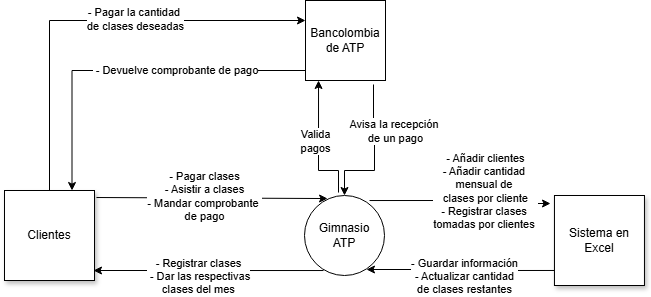

The diagram above was exported from draw.io. Its source (the exported page's mxGraphModel, read from the mxfile embedded in the PNG):
<mxGraphModel dx="796" dy="1924" grid="1" gridSize="10" guides="1" tooltips="1" connect="1" arrows="1" fold="1" page="1" pageScale="1" pageWidth="827" pageHeight="1169" math="0" shadow="0">
  <root>
    <mxCell id="0" />
    <mxCell id="1" parent="0" />
    <mxCell id="ri7EZJO-6HRxZhl36j1V-6" edge="1" parent="1" source="ri7EZJO-6HRxZhl36j1V-1" style="edgeStyle=orthogonalEdgeStyle;rounded=0;orthogonalLoop=1;jettySize=auto;html=1;entryX=0.989;entryY=0.889;entryDx=0;entryDy=0;exitX=0.238;exitY=0.938;exitDx=0;exitDy=0;exitPerimeter=0;entryPerimeter=0;" target="ri7EZJO-6HRxZhl36j1V-2">
      <mxGeometry relative="1" as="geometry" />
    </mxCell>
    <mxCell id="ri7EZJO-6HRxZhl36j1V-7" connectable="0" parent="ri7EZJO-6HRxZhl36j1V-6" style="edgeLabel;html=1;align=center;verticalAlign=middle;resizable=0;points=[];" value="- Registrar clases&lt;div&gt;&lt;div&gt;&amp;nbsp;- Dar las respectivas&lt;/div&gt;&lt;div&gt;clases del mes&lt;/div&gt;&lt;/div&gt;" vertex="1">
      <mxGeometry relative="1" x="0.0949" y="-2" as="geometry">
        <mxPoint y="7" as="offset" />
      </mxGeometry>
    </mxCell>
    <mxCell id="ri7EZJO-6HRxZhl36j1V-1" parent="1" style="ellipse;whiteSpace=wrap;html=1;aspect=fixed;" value="Gimnasio&lt;br&gt;ATP" vertex="1">
      <mxGeometry height="80" width="80" x="1200" y="-565" as="geometry" />
    </mxCell>
    <mxCell id="ri7EZJO-6HRxZhl36j1V-21" edge="1" parent="1" source="ri7EZJO-6HRxZhl36j1V-2" style="edgeStyle=orthogonalEdgeStyle;rounded=0;orthogonalLoop=1;jettySize=auto;html=1;entryX=0;entryY=0.25;entryDx=0;entryDy=0;exitX=0.5;exitY=0;exitDx=0;exitDy=0;" target="ri7EZJO-6HRxZhl36j1V-20">
      <mxGeometry relative="1" as="geometry" />
    </mxCell>
    <mxCell id="ri7EZJO-6HRxZhl36j1V-22" connectable="0" parent="ri7EZJO-6HRxZhl36j1V-21" style="edgeLabel;html=1;align=center;verticalAlign=middle;resizable=0;points=[];" value="- Pagar la cantidad&amp;nbsp;&lt;div&gt;de clases deseadas&lt;/div&gt;" vertex="1">
      <mxGeometry relative="1" x="0.1972" y="2" as="geometry">
        <mxPoint as="offset" />
      </mxGeometry>
    </mxCell>
    <mxCell id="ri7EZJO-6HRxZhl36j1V-2" parent="1" style="whiteSpace=wrap;html=1;aspect=fixed;shadow=1;" value="Clientes" vertex="1">
      <mxGeometry height="90" width="90" x="900" y="-570" as="geometry" />
    </mxCell>
    <mxCell id="ri7EZJO-6HRxZhl36j1V-3" edge="1" parent="1" source="ri7EZJO-6HRxZhl36j1V-2" style="endArrow=classic;html=1;rounded=0;exitX=1.022;exitY=0.078;exitDx=0;exitDy=0;exitPerimeter=0;entryX=0.288;entryY=0.038;entryDx=0;entryDy=0;entryPerimeter=0;" target="ri7EZJO-6HRxZhl36j1V-1" value="">
      <mxGeometry height="50" relative="1" width="50" as="geometry">
        <mxPoint x="1020" y="-550" as="sourcePoint" />
        <mxPoint x="1070" y="-600" as="targetPoint" />
      </mxGeometry>
    </mxCell>
    <mxCell id="ri7EZJO-6HRxZhl36j1V-5" connectable="0" parent="ri7EZJO-6HRxZhl36j1V-3" style="edgeLabel;html=1;align=center;verticalAlign=middle;resizable=0;points=[];" value="- Pagar clases&lt;div&gt;- Asistir a clases&lt;/div&gt;&lt;div&gt;- Mandar comprobante&amp;nbsp;&lt;/div&gt;&lt;div&gt;de pago&lt;/div&gt;" vertex="1">
      <mxGeometry relative="1" x="-0.1922" y="-2" as="geometry">
        <mxPoint x="15" y="-4" as="offset" />
      </mxGeometry>
    </mxCell>
    <mxCell id="ri7EZJO-6HRxZhl36j1V-11" parent="1" style="whiteSpace=wrap;html=1;aspect=fixed;shadow=1;" value="Sistema en Excel" vertex="1">
      <mxGeometry height="90" width="90" x="1449.96" y="-565" as="geometry" />
    </mxCell>
    <mxCell id="ri7EZJO-6HRxZhl36j1V-14" edge="1" parent="1" source="ri7EZJO-6HRxZhl36j1V-1" style="edgeStyle=orthogonalEdgeStyle;rounded=0;orthogonalLoop=1;jettySize=auto;html=1;entryX=-0.044;entryY=0.089;entryDx=0;entryDy=0;entryPerimeter=0;exitX=0.813;exitY=0.063;exitDx=0;exitDy=0;exitPerimeter=0;" target="ri7EZJO-6HRxZhl36j1V-11">
      <mxGeometry relative="1" as="geometry" />
    </mxCell>
    <mxCell id="ri7EZJO-6HRxZhl36j1V-16" connectable="0" parent="ri7EZJO-6HRxZhl36j1V-14" style="edgeLabel;html=1;align=center;verticalAlign=middle;resizable=0;points=[];" value="- Añadir clientes&lt;div&gt;- Añadir cantidad&amp;nbsp;&lt;/div&gt;&lt;div&gt;mensual de&amp;nbsp;&lt;/div&gt;&lt;div&gt;clases por cliente&lt;/div&gt;&lt;div&gt;- Registrar clases&amp;nbsp;&lt;/div&gt;&lt;div&gt;tomadas por clientes&amp;nbsp;&lt;/div&gt;" vertex="1">
      <mxGeometry relative="1" x="0.08" y="3" as="geometry">
        <mxPoint x="16" y="-7" as="offset" />
      </mxGeometry>
    </mxCell>
    <mxCell id="ri7EZJO-6HRxZhl36j1V-17" edge="1" parent="1" source="ri7EZJO-6HRxZhl36j1V-11" style="edgeStyle=orthogonalEdgeStyle;rounded=0;orthogonalLoop=1;jettySize=auto;html=1;entryX=0.775;entryY=0.925;entryDx=0;entryDy=0;entryPerimeter=0;exitX=0;exitY=0.833;exitDx=0;exitDy=0;exitPerimeter=0;" target="ri7EZJO-6HRxZhl36j1V-1">
      <mxGeometry relative="1" as="geometry">
        <mxPoint x="1430" y="-490" as="sourcePoint" />
      </mxGeometry>
    </mxCell>
    <mxCell id="ri7EZJO-6HRxZhl36j1V-18" connectable="0" parent="ri7EZJO-6HRxZhl36j1V-17" style="edgeLabel;html=1;align=center;verticalAlign=middle;resizable=0;points=[];" value="- Guardar información&lt;div&gt;- Actualizar cantidad&lt;/div&gt;&lt;div&gt;de clases restantes&lt;/div&gt;" vertex="1">
      <mxGeometry relative="1" x="-0.0888" y="1" as="geometry">
        <mxPoint x="-5" y="5" as="offset" />
      </mxGeometry>
    </mxCell>
    <mxCell id="ri7EZJO-6HRxZhl36j1V-23" edge="1" parent="1" source="ri7EZJO-6HRxZhl36j1V-20" style="edgeStyle=orthogonalEdgeStyle;rounded=0;orthogonalLoop=1;jettySize=auto;html=1;entryX=0.75;entryY=0;entryDx=0;entryDy=0;" target="ri7EZJO-6HRxZhl36j1V-2">
      <mxGeometry relative="1" as="geometry">
        <Array as="points">
          <mxPoint x="968" y="-690" />
        </Array>
      </mxGeometry>
    </mxCell>
    <mxCell id="ri7EZJO-6HRxZhl36j1V-24" connectable="0" parent="ri7EZJO-6HRxZhl36j1V-23" style="edgeLabel;html=1;align=center;verticalAlign=middle;resizable=0;points=[];" value="&amp;nbsp;- Devuelve comprobante de pago" vertex="1">
      <mxGeometry relative="1" x="-0.0156" y="-1" as="geometry">
        <mxPoint x="43" as="offset" />
      </mxGeometry>
    </mxCell>
    <mxCell id="ri7EZJO-6HRxZhl36j1V-27" edge="1" parent="1" source="ri7EZJO-6HRxZhl36j1V-20" style="edgeStyle=orthogonalEdgeStyle;rounded=0;orthogonalLoop=1;jettySize=auto;html=1;entryX=0.5;entryY=0;entryDx=0;entryDy=0;exitX=0.85;exitY=1.05;exitDx=0;exitDy=0;exitPerimeter=0;" target="ri7EZJO-6HRxZhl36j1V-1">
      <mxGeometry relative="1" as="geometry">
        <Array as="points">
          <mxPoint x="1269" y="-622" />
          <mxPoint x="1270" y="-622" />
          <mxPoint x="1270" y="-590" />
          <mxPoint x="1240" y="-590" />
        </Array>
      </mxGeometry>
    </mxCell>
    <mxCell id="ri7EZJO-6HRxZhl36j1V-31" connectable="0" parent="ri7EZJO-6HRxZhl36j1V-27" style="edgeLabel;html=1;align=center;verticalAlign=middle;resizable=0;points=[];" value="Avisa la&amp;nbsp;&lt;span style=&quot;background-color: light-dark(#ffffff, var(--ge-dark-color, #121212)); color: light-dark(rgb(0, 0, 0), rgb(255, 255, 255));&quot;&gt;recepción&amp;nbsp;&lt;/span&gt;&lt;div&gt;&lt;span style=&quot;background-color: light-dark(#ffffff, var(--ge-dark-color, #121212)); color: light-dark(rgb(0, 0, 0), rgb(255, 255, 255));&quot;&gt;de un pago&lt;/span&gt;&lt;/div&gt;" vertex="1">
      <mxGeometry relative="1" x="-0.3099" y="-1" as="geometry">
        <mxPoint x="22" y="-3" as="offset" />
      </mxGeometry>
    </mxCell>
    <mxCell id="ri7EZJO-6HRxZhl36j1V-20" parent="1" style="whiteSpace=wrap;html=1;aspect=fixed;" value="Bancolombia de ATP" vertex="1">
      <mxGeometry height="80" width="80" x="1201" y="-760" as="geometry" />
    </mxCell>
    <mxCell id="ri7EZJO-6HRxZhl36j1V-29" edge="1" parent="1" source="ri7EZJO-6HRxZhl36j1V-1" style="edgeStyle=orthogonalEdgeStyle;rounded=0;orthogonalLoop=1;jettySize=auto;html=1;entryX=0.163;entryY=1;entryDx=0;entryDy=0;entryPerimeter=0;exitX=0.425;exitY=-0.037;exitDx=0;exitDy=0;exitPerimeter=0;" target="ri7EZJO-6HRxZhl36j1V-20">
      <mxGeometry relative="1" as="geometry">
        <Array as="points">
          <mxPoint x="1234" y="-590" />
          <mxPoint x="1214" y="-590" />
        </Array>
      </mxGeometry>
    </mxCell>
    <mxCell id="ri7EZJO-6HRxZhl36j1V-30" connectable="0" parent="ri7EZJO-6HRxZhl36j1V-29" style="edgeLabel;html=1;align=center;verticalAlign=middle;resizable=0;points=[];" value="Valida&lt;div&gt;pagos&lt;/div&gt;" vertex="1">
      <mxGeometry relative="1" x="0.053" y="4" as="geometry">
        <mxPoint y="-2" as="offset" />
      </mxGeometry>
    </mxCell>
  </root>
</mxGraphModel>